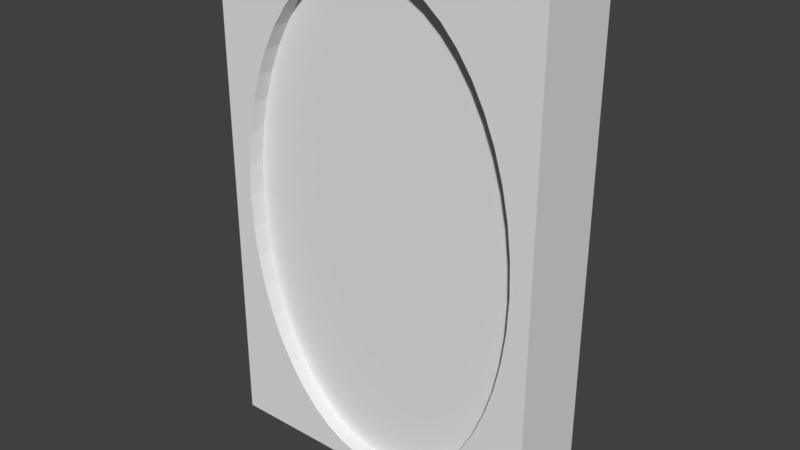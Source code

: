 # Source: DoorClosed.blend  (saved by Blender 2.78.0; exported with 4.5.12 LTS)
import bpy
from mathutils import Matrix  # noqa: F401  (used for matrix-valued properties, if any)

bpy.ops.wm.read_factory_settings(use_empty=True)
scene = bpy.context.scene
scene.name = 'Scene'

# ---- collections
col_collection_1 = bpy.data.collections.new('Collection 1'); scene.collection.children.link(col_collection_1)

# ---- world
world_world = bpy.data.worlds.new('World'); scene.world = world_world
world_world.color = (0.05088, 0.05088, 0.05088)
world_world.use_sun_shadow = False
world_world.sun_shadow_jitter_overblur = 0.0
world_world.cycles.sampling_method = 'MANUAL'

# ---- meshes
me_cube_001 = bpy.data.meshes.new('Cube.001')
me_cube_001.from_pydata([(-1.0, -1.0, -1.0), (-1.0, -1.0, 1.0), (-1.0, 1.0, -1.0), (-1.0, 1.0, 1.0), (1.0, -1.0, -1.0), (1.0, -1.0, 1.0), (1.0, 1.0, -1.0), (1.0, 1.0, 1.0), (-0.8723, 0.1311, 1.0), (-0.8489, 0.2569, 1.0), (-0.8112, 0.3762, 1.0), (-0.7601, 0.4878, 1.0), (-0.6969, 0.5906, 1.0), (-0.6225, 0.6835, 1.0), (-0.5379, 0.7652, 1.0), (-0.4443, 0.8347, 1.0), (-0.3426, 0.8907, 1.0), (-0.234, 0.9321, 1.0), (-0.1194, 0.9579, 1.0), (0.0, 0.9667, 1.0), (0.1194, 0.9579, 1.0), (0.234, 0.9321, 1.0), (0.3426, 0.8907, 1.0), (0.4443, 0.8347, 1.0), (0.5379, 0.7652, 1.0), (0.6225, 0.6835, 1.0), (0.6969, 0.5906, 1.0), (0.7601, 0.4878, 1.0), (0.8112, 0.3762, 1.0), (0.8489, 0.2569, 1.0), (0.8723, 0.1311, 1.0), (0.8804, 0.0, 1.0), (0.8723, -0.1311, 1.0), (0.8489, -0.2569, 1.0), (0.8112, -0.3762, 1.0), (0.7601, -0.4878, 1.0), (0.6969, -0.5906, 1.0), (0.6225, -0.6835, 1.0), (0.5379, -0.7652, 1.0), (0.4443, -0.8347, 1.0), (0.3426, -0.8907, 1.0), (0.234, -0.9321, 1.0), (0.1194, -0.9579, 1.0), (0.0, -0.9667, 1.0), (-0.1194, -0.9579, 1.0), (-0.234, -0.9321, 1.0), (-0.3426, -0.8907, 1.0), (-0.4443, -0.8347, 1.0), (-0.5379, -0.7652, 1.0), (-0.6225, -0.6835, 1.0), (-0.6969, -0.5906, 1.0), (-0.7601, -0.4878, 1.0), (-0.8112, -0.3762, 1.0), (-0.8489, -0.2569, 1.0), (-0.8723, -0.1311, 1.0), (-0.8804, 0.0, 1.0), (-0.8723, 0.1311, 1.0), (-0.8489, 0.2569, 1.0), (-0.8112, 0.3762, 1.0), (-0.7601, 0.4878, 1.0), (-0.6969, 0.5906, 1.0), (-0.6225, 0.6835, 1.0), (-0.5379, 0.7652, 1.0), (-0.4443, 0.8347, 1.0), (-0.3426, 0.8907, 1.0), (-0.234, 0.9321, 1.0), (-0.1194, 0.9579, 1.0), (0.0, 0.9667, 1.0), (0.1194, 0.9579, 1.0), (0.234, 0.9321, 1.0), (0.3426, 0.8907, 1.0), (0.4443, 0.8347, 1.0), (0.5379, 0.7652, 1.0), (0.6225, 0.6835, 1.0), (0.6969, 0.5906, 1.0), (0.7601, 0.4878, 1.0), (0.8112, 0.3762, 1.0), (0.8489, 0.2569, 1.0), (0.8723, 0.1311, 1.0), (0.8804, 0.0, 1.0), (0.8723, -0.1311, 1.0), (0.8489, -0.2569, 1.0), (0.8112, -0.3762, 1.0), (0.7601, -0.4878, 1.0), (0.6969, -0.5906, 1.0), (0.6225, -0.6835, 1.0), (0.5379, -0.7652, 1.0), (0.4443, -0.8347, 1.0), (0.3426, -0.8907, 1.0), (0.234, -0.9321, 1.0), (0.1194, -0.9579, 1.0), (0.0, -0.9667, 1.0), (-0.1194, -0.9579, 1.0), (-0.234, -0.9321, 1.0), (-0.3426, -0.8907, 1.0), (-0.4443, -0.8347, 1.0), (-0.5379, -0.7652, 1.0), (-0.6225, -0.6835, 1.0), (-0.6969, -0.5906, 1.0), (-0.7601, -0.4878, 1.0), (-0.8112, -0.3762, 1.0), (-0.8489, -0.2569, 1.0), (-0.8723, -0.1311, 1.0), (-0.8804, 0.0, 1.0), (-0.8723, 0.1311, 0.6), (-0.8489, 0.2569, 0.6), (-0.8112, 0.3762, 0.6), (-0.7601, 0.4878, 0.6), (-0.6969, 0.5906, 0.6), (-0.6225, 0.6835, 0.6), (-0.5379, 0.7652, 0.6), (-0.4443, 0.8347, 0.6), (-0.3426, 0.8907, 0.6), (-0.234, 0.9321, 0.6), (-0.1194, 0.9579, 0.6), (2.091e-10, 0.9667, 0.6), (0.1194, 0.9579, 0.6), (0.234, 0.9321, 0.6), (0.3426, 0.8907, 0.6), (0.4443, 0.8347, 0.6), (0.5379, 0.7652, 0.6), (0.6225, 0.6835, 0.6), (0.6969, 0.5906, 0.6), (0.7601, 0.4878, 0.6), (0.8112, 0.3762, 0.6), (0.8489, 0.2569, 0.6), (0.8723, 0.1311, 0.6), (0.8804, 2.306e-09, 0.6), (0.8723, -0.1311, 0.6), (0.8489, -0.2569, 0.6), (0.8112, -0.3762, 0.6), (0.7601, -0.4878, 0.6), (0.6969, -0.5906, 0.6), (0.6225, -0.6835, 0.6), (0.5379, -0.7652, 0.6), (0.4443, -0.8347, 0.6), (0.3426, -0.8907, 0.6), (0.234, -0.9321, 0.6), (0.1194, -0.9579, 0.6), (2.091e-10, -0.9667, 0.6), (-0.1194, -0.9579, 0.6), (-0.234, -0.9321, 0.6), (-0.3426, -0.8907, 0.6), (-0.4443, -0.8347, 0.6), (-0.5379, -0.7652, 0.6), (-0.6225, -0.6835, 0.6), (-0.6969, -0.5906, 0.6), (-0.7601, -0.4878, 0.6), (-0.8112, -0.3762, 0.6), (-0.8489, -0.2569, 0.6), (-0.8723, -0.1311, 0.6), (-0.8804, 2.306e-09, 0.6), (0.8723, 0.1311, -1.0), (0.8489, 0.2569, -1.0), (0.8112, 0.3762, -1.0), (0.7601, 0.4878, -1.0), (0.6969, 0.5906, -1.0), (0.6225, 0.6835, -1.0), (0.5379, 0.7652, -1.0), (0.4443, 0.8347, -1.0), (0.3426, 0.8907, -1.0), (0.234, 0.9321, -1.0), (0.1194, 0.9579, -1.0), (0.0, 0.9667, -1.0), (-0.1194, 0.9579, -1.0), (-0.234, 0.9321, -1.0), (-0.3426, 0.8907, -1.0), (-0.4443, 0.8347, -1.0), (-0.5379, 0.7652, -1.0), (-0.6225, 0.6835, -1.0), (-0.6969, 0.5906, -1.0), (-0.7601, 0.4878, -1.0), (-0.8112, 0.3762, -1.0), (-0.8489, 0.2569, -1.0), (-0.8723, 0.1311, -1.0), (-0.8804, 2.98e-08, -1.0), (-0.8723, -0.1311, -1.0), (-0.8489, -0.2569, -1.0), (-0.8112, -0.3762, -1.0), (-0.7601, -0.4878, -1.0), (-0.6969, -0.5906, -1.0), (-0.6225, -0.6835, -1.0), (-0.5379, -0.7652, -1.0), (-0.4443, -0.8347, -1.0), (-0.3426, -0.8907, -1.0), (-0.234, -0.9321, -1.0), (-0.1194, -0.9579, -1.0), (0.0, -0.9667, -1.0), (0.1194, -0.9579, -1.0), (0.234, -0.9321, -1.0), (0.3426, -0.8907, -1.0), (0.4443, -0.8347, -1.0), (0.5379, -0.7652, -1.0), (0.6225, -0.6835, -1.0), (0.6969, -0.5906, -1.0), (0.7601, -0.4878, -1.0), (0.8112, -0.3762, -1.0), (0.8489, -0.2569, -1.0), (0.8723, -0.1311, -1.0), (0.8804, 0.0, -1.0), (0.8723, 0.1311, -1.0), (0.8489, 0.2569, -1.0), (0.8112, 0.3762, -1.0), (0.7601, 0.4878, -1.0), (0.6969, 0.5906, -1.0), (0.6225, 0.6835, -1.0), (0.5379, 0.7652, -1.0), (0.4443, 0.8347, -1.0), (0.3426, 0.8907, -1.0), (0.234, 0.9321, -1.0), (0.1194, 0.9579, -1.0), (0.0, 0.9667, -1.0), (-0.1194, 0.9579, -1.0), (-0.234, 0.9321, -1.0), (-0.3426, 0.8907, -1.0), (-0.4443, 0.8347, -1.0), (-0.5379, 0.7652, -1.0), (-0.6225, 0.6835, -1.0), (-0.6969, 0.5906, -1.0), (-0.7601, 0.4878, -1.0), (-0.8112, 0.3762, -1.0), (-0.8489, 0.2569, -1.0), (-0.8723, 0.1311, -1.0), (-0.8804, 2.98e-08, -1.0), (-0.8723, -0.1311, -1.0), (-0.8489, -0.2569, -1.0), (-0.8112, -0.3762, -1.0), (-0.7601, -0.4878, -1.0), (-0.6969, -0.5906, -1.0), (-0.6225, -0.6835, -1.0), (-0.5379, -0.7652, -1.0), (-0.4443, -0.8347, -1.0), (-0.3426, -0.8907, -1.0), (-0.234, -0.9321, -1.0), (-0.1194, -0.9579, -1.0), (0.0, -0.9667, -1.0), (0.1194, -0.9579, -1.0), (0.234, -0.9321, -1.0), (0.3426, -0.8907, -1.0), (0.4443, -0.8347, -1.0), (0.5379, -0.7652, -1.0), (0.6225, -0.6835, -1.0), (0.6969, -0.5906, -1.0), (0.7601, -0.4878, -1.0), (0.8112, -0.3762, -1.0), (0.8489, -0.2569, -1.0), (0.8723, -0.1311, -1.0), (0.8804, 0.0, -1.0), (0.8723, 0.1311, -1.0), (0.8489, 0.2569, -1.0), (0.8112, 0.3762, -1.0), (0.7601, 0.4878, -1.0), (0.6969, 0.5906, -1.0), (0.6225, 0.6835, -1.0), (0.5379, 0.7652, -1.0), (0.4443, 0.8347, -1.0), (0.3426, 0.8907, -1.0), (0.234, 0.9321, -1.0), (0.1194, 0.9579, -1.0), (0.0, 0.9667, -1.0), (-0.1194, 0.9579, -1.0), (-0.234, 0.9321, -1.0), (-0.3426, 0.8907, -1.0), (-0.4443, 0.8347, -1.0), (-0.5379, 0.7652, -1.0), (-0.6225, 0.6835, -1.0), (-0.6969, 0.5906, -1.0), (-0.7601, 0.4878, -1.0), (-0.8112, 0.3762, -1.0), (-0.8489, 0.2569, -1.0), (-0.8723, 0.1311, -1.0), (-0.8804, 2.98e-08, -1.0), (-0.8723, -0.1311, -1.0), (-0.8489, -0.2569, -1.0), (-0.8112, -0.3762, -1.0), (-0.7601, -0.4878, -1.0), (-0.6969, -0.5906, -1.0), (-0.6225, -0.6835, -1.0), (-0.5379, -0.7652, -1.0), (-0.4443, -0.8347, -1.0), (-0.3426, -0.8907, -1.0), (-0.234, -0.9321, -1.0), (-0.1194, -0.9579, -1.0), (0.0, -0.9667, -1.0), (0.1194, -0.9579, -1.0), (0.234, -0.9321, -1.0), (0.3426, -0.8907, -1.0), (0.4443, -0.8347, -1.0), (0.5379, -0.7652, -1.0), (0.6225, -0.6835, -1.0), (0.6969, -0.5906, -1.0), (0.7601, -0.4878, -1.0), (0.8112, -0.3762, -1.0), (0.8489, -0.2569, -1.0), (0.8723, -0.1311, -1.0), (0.8804, 0.0, -1.0), (0.8723, 0.1311, -0.4112), (0.8489, 0.2569, -0.4112), (0.8112, 0.3762, -0.4112), (0.7601, 0.4878, -0.4112), (0.6969, 0.5906, -0.4112), (0.6225, 0.6835, -0.4112), (0.5379, 0.7652, -0.4112), (0.4443, 0.8347, -0.4112), (0.3426, 0.8907, -0.4112), (0.234, 0.9321, -0.4112), (0.1194, 0.9579, -0.4112), (1.645e-09, 0.9667, -0.4112), (-0.1194, 0.9579, -0.4112), (-0.234, 0.9321, -0.4112), (-0.3426, 0.8907, -0.4112), (-0.4443, 0.8347, -0.4112), (-0.5379, 0.7652, -0.4112), (-0.6225, 0.6835, -0.4112), (-0.6969, 0.5906, -0.4112), (-0.7601, 0.4878, -0.4112), (-0.8112, 0.3762, -0.4112), (-0.8489, 0.2569, -0.4112), (-0.8723, 0.1311, -0.4112), (-0.8804, 3.437e-08, -0.4112), (-0.8723, -0.1311, -0.4112), (-0.8489, -0.2569, -0.4112), (-0.8112, -0.3762, -0.4112), (-0.7601, -0.4878, -0.4112), (-0.6969, -0.5906, -0.4112), (-0.6225, -0.6835, -0.4112), (-0.5379, -0.7652, -0.4112), (-0.4443, -0.8347, -0.4112), (-0.3426, -0.8907, -0.4112), (-0.234, -0.9321, -0.4112), (-0.1194, -0.9579, -0.4112), (1.645e-09, -0.9667, -0.4112), (0.1194, -0.9579, -0.4112), (0.234, -0.9321, -0.4112), (0.3426, -0.8907, -0.4112), (0.4443, -0.8347, -0.4112), (0.5379, -0.7652, -0.4112), (0.6225, -0.6835, -0.4112), (0.6969, -0.5906, -0.4112), (0.7601, -0.4878, -0.4112), (0.8112, -0.3762, -0.4112), (0.8489, -0.2569, -0.4112), (0.8723, -0.1311, -0.4112), (0.8804, 4.569e-09, -0.4112)], [], [(0, 1, 3, 2), (2, 3, 7, 6), (6, 7, 5, 4), (4, 5, 1, 0), (2, 6, 4, 199, 152, 153, 154, 155, 156, 157, 158, 159, 160, 161, 162, 163, 164, 165, 166, 167, 168, 169, 170, 171, 172, 173, 174, 175), (7, 31, 32, 33, 34, 35, 36, 37, 38, 39, 40, 41, 42, 43, 44, 45, 46, 47, 48, 49, 50, 51, 52, 53, 54, 55, 1, 5), (57, 56, 104, 105), (1, 55, 8, 9, 10, 11, 12, 13, 14, 15, 16, 17, 18, 19, 20, 21, 22, 23, 24, 25, 26, 27, 28, 29, 30, 31, 7, 3), (19, 18, 66, 67), (46, 45, 93, 94), (33, 32, 80, 81), (20, 19, 67, 68), (47, 46, 94, 95), (34, 33, 81, 82), (21, 20, 68, 69), (48, 47, 95, 96), (35, 34, 82, 83), (22, 21, 69, 70), (49, 48, 96, 97), (9, 8, 56, 57), (36, 35, 83, 84), (23, 22, 70, 71), (50, 49, 97, 98), (10, 9, 57, 58), (37, 36, 84, 85), (24, 23, 71, 72), (51, 50, 98, 99), (11, 10, 58, 59), (38, 37, 85, 86), (25, 24, 72, 73), (52, 51, 99, 100), (12, 11, 59, 60), (39, 38, 86, 87), (26, 25, 73, 74), (53, 52, 100, 101), (13, 12, 60, 61), (40, 39, 87, 88), (27, 26, 74, 75), (54, 53, 101, 102), (14, 13, 61, 62), (41, 40, 88, 89), (28, 27, 75, 76), (55, 54, 102, 103), (15, 14, 62, 63), (42, 41, 89, 90), (29, 28, 76, 77), (8, 55, 103, 56), (16, 15, 63, 64), (43, 42, 90, 91), (30, 29, 77, 78), (17, 16, 64, 65), (44, 43, 91, 92), (31, 30, 78, 79), (18, 17, 65, 66), (45, 44, 92, 93), (32, 31, 79, 80), (127, 126, 125, 124, 123, 122, 121, 120, 119, 118, 117, 116, 115, 114, 113, 112, 111, 110, 109, 108, 107, 106, 105, 104, 151, 150, 149, 148, 147, 146, 145, 144, 143, 142, 141, 140, 139, 138, 137, 136, 135, 134, 133, 132, 131, 130, 129, 128), (84, 83, 131, 132), (71, 70, 118, 119), (98, 97, 145, 146), (58, 57, 105, 106), (85, 84, 132, 133), (72, 71, 119, 120), (99, 98, 146, 147), (59, 58, 106, 107), (86, 85, 133, 134), (73, 72, 120, 121), (100, 99, 147, 148), (60, 59, 107, 108), (87, 86, 134, 135), (74, 73, 121, 122), (101, 100, 148, 149), (61, 60, 108, 109), (88, 87, 135, 136), (75, 74, 122, 123), (102, 101, 149, 150), (62, 61, 109, 110), (89, 88, 136, 137), (76, 75, 123, 124), (103, 102, 150, 151), (63, 62, 110, 111), (90, 89, 137, 138), (77, 76, 124, 125), (56, 103, 151, 104), (64, 63, 111, 112), (91, 90, 138, 139), (78, 77, 125, 126), (65, 64, 112, 113), (92, 91, 139, 140), (79, 78, 126, 127), (66, 65, 113, 114), (93, 92, 140, 141), (80, 79, 127, 128), (67, 66, 114, 115), (94, 93, 141, 142), (81, 80, 128, 129), (68, 67, 115, 116), (95, 94, 142, 143), (82, 81, 129, 130), (69, 68, 116, 117), (96, 95, 143, 144), (83, 82, 130, 131), (70, 69, 117, 118), (97, 96, 144, 145), (226, 225, 273, 274), (161, 160, 208, 209), (176, 177, 178, 179, 180, 181, 182, 183, 184, 185, 186, 187, 188, 189, 190, 191, 192, 193, 194, 195, 196, 197, 198, 199, 4, 0, 2, 175), (188, 187, 235, 236), (175, 174, 222, 223), (162, 161, 209, 210), (189, 188, 236, 237), (176, 175, 223, 224), (163, 162, 210, 211), (190, 189, 237, 238), (177, 176, 224, 225), (164, 163, 211, 212), (191, 190, 238, 239), (178, 177, 225, 226), (165, 164, 212, 213), (192, 191, 239, 240), (179, 178, 226, 227), (166, 165, 213, 214), (193, 192, 240, 241), (153, 152, 200, 201), (180, 179, 227, 228), (167, 166, 214, 215), (194, 193, 241, 242), (154, 153, 201, 202), (181, 180, 228, 229), (168, 167, 215, 216), (195, 194, 242, 243), (155, 154, 202, 203), (182, 181, 229, 230), (169, 168, 216, 217), (196, 195, 243, 244), (156, 155, 203, 204), (183, 182, 230, 231), (170, 169, 217, 218), (197, 196, 244, 245), (157, 156, 204, 205), (184, 183, 231, 232), (171, 170, 218, 219), (198, 197, 245, 246), (158, 157, 205, 206), (185, 184, 232, 233), (172, 171, 219, 220), (199, 198, 246, 247), (159, 158, 206, 207), (186, 185, 233, 234), (173, 172, 220, 221), (152, 199, 247, 200), (160, 159, 207, 208), (187, 186, 234, 235), (174, 173, 221, 222), (272, 271, 319, 320), (213, 212, 260, 261), (240, 239, 287, 288), (227, 226, 274, 275), (214, 213, 261, 262), (241, 240, 288, 289), (201, 200, 248, 249), (228, 227, 275, 276), (215, 214, 262, 263), (242, 241, 289, 290), (202, 201, 249, 250), (229, 228, 276, 277), (216, 215, 263, 264), (243, 242, 290, 291), (203, 202, 250, 251), (230, 229, 277, 278), (217, 216, 264, 265), (244, 243, 291, 292), (204, 203, 251, 252), (231, 230, 278, 279), (218, 217, 265, 266), (245, 244, 292, 293), (205, 204, 252, 253), (232, 231, 279, 280), (219, 218, 266, 267), (246, 245, 293, 294), (206, 205, 253, 254), (233, 232, 280, 281), (220, 219, 267, 268), (247, 246, 294, 295), (207, 206, 254, 255), (234, 233, 281, 282), (221, 220, 268, 269), (200, 247, 295, 248), (208, 207, 255, 256), (235, 234, 282, 283), (222, 221, 269, 270), (209, 208, 256, 257), (236, 235, 283, 284), (223, 222, 270, 271), (210, 209, 257, 258), (237, 236, 284, 285), (224, 223, 271, 272), (211, 210, 258, 259), (238, 237, 285, 286), (225, 224, 272, 273), (212, 211, 259, 260), (239, 238, 286, 287), (319, 318, 317, 316, 315, 314, 313, 312, 311, 310, 309, 308, 307, 306, 305, 304, 303, 302, 301, 300, 299, 298, 297, 296, 343, 342, 341, 340, 339, 338, 337, 336, 335, 334, 333, 332, 331, 330, 329, 328, 327, 326, 325, 324, 323, 322, 321, 320), (259, 258, 306, 307), (286, 285, 333, 334), (273, 272, 320, 321), (260, 259, 307, 308), (287, 286, 334, 335), (274, 273, 321, 322), (261, 260, 308, 309), (288, 287, 335, 336), (275, 274, 322, 323), (262, 261, 309, 310), (289, 288, 336, 337), (249, 248, 296, 297), (276, 275, 323, 324), (263, 262, 310, 311), (290, 289, 337, 338), (250, 249, 297, 298), (277, 276, 324, 325), (264, 263, 311, 312), (291, 290, 338, 339), (251, 250, 298, 299), (278, 277, 325, 326), (265, 264, 312, 313), (292, 291, 339, 340), (252, 251, 299, 300), (279, 278, 326, 327), (266, 265, 313, 314), (293, 292, 340, 341), (253, 252, 300, 301), (280, 279, 327, 328), (267, 266, 314, 315), (294, 293, 341, 342), (254, 253, 301, 302), (281, 280, 328, 329), (268, 267, 315, 316), (295, 294, 342, 343), (255, 254, 302, 303), (282, 281, 329, 330), (269, 268, 316, 317), (248, 295, 343, 296), (256, 255, 303, 304), (283, 282, 330, 331), (270, 269, 317, 318), (257, 256, 304, 305), (284, 283, 331, 332), (271, 270, 318, 319), (258, 257, 305, 306), (285, 284, 332, 333)])
me_cube_001.use_remesh_preserve_volume = False
me_cube_001.use_remesh_preserve_attributes = False
me_cube_001.use_mirror_vertex_groups = False
me_cube_001.update()

# ---- objects
ob_doorclosed = bpy.data.objects.new('DoorClosed', me_cube_001)

# ---- transforms, parenting, visibility, modifiers, constraints
ob_doorclosed.location = (0.0, 0.0, 3.0)
ob_doorclosed.rotation_euler = (1.571, 0.0, 0.0)
ob_doorclosed.scale = (2.0, 3.0, 0.5)
ob_doorclosed.lineart.crease_threshold = 0.0

# ---- collection membership
col_collection_1.objects.link(ob_doorclosed)

# ---- scene / render settings (as saved in the file)
scene.frame_start = 1; scene.frame_end = 250; scene.frame_set(1)
scene.render.engine = 'BLENDER_EEVEE_NEXT'
scene.render.resolution_percentage = 50
scene.render.dither_intensity = 0.0
scene.cycles.use_denoising = False
scene.cycles.samples = 128
scene.cycles.sampling_pattern = 'TABULATED_SOBOL'
scene.cycles.light_sampling_threshold = 0.0
scene.cycles.use_adaptive_sampling = False
scene.cycles.use_light_tree = False
scene.cycles.blur_glossy = 0.0
scene.cycles.sample_clamp_indirect = 0.0
scene.view_settings.view_transform = 'Standard'
bpy.context.view_layer.update()

# ---- added for rendering (the .blend has no active camera and no usable light): camera, sun
cam_auto = bpy.data.cameras.new('AutoCamera')
cam_auto.lens = 50.0
cam_auto.sensor_width = 36.0
cam_auto.clip_end = 1000.0
ob_auto_camera = bpy.data.objects.new('AutoCamera', cam_auto)
scene.collection.objects.link(ob_auto_camera)
ob_auto_camera.location = (6.73574, -8.08288, 8.38859)
ob_auto_camera.rotation_euler = (1.09748, -7.21219e-08, 0.694738)
scene.camera = ob_auto_camera
light_auto_sun = bpy.data.lights.new('AutoSun', 'SUN')
light_auto_sun.energy = 3.0
light_auto_sun.angle = 0.0523599
ob_auto_sun = bpy.data.objects.new('AutoSun', light_auto_sun)
scene.collection.objects.link(ob_auto_sun)
ob_auto_sun.rotation_euler = (0.872665, 0.174533, 0.523599)
bpy.context.view_layer.update()
